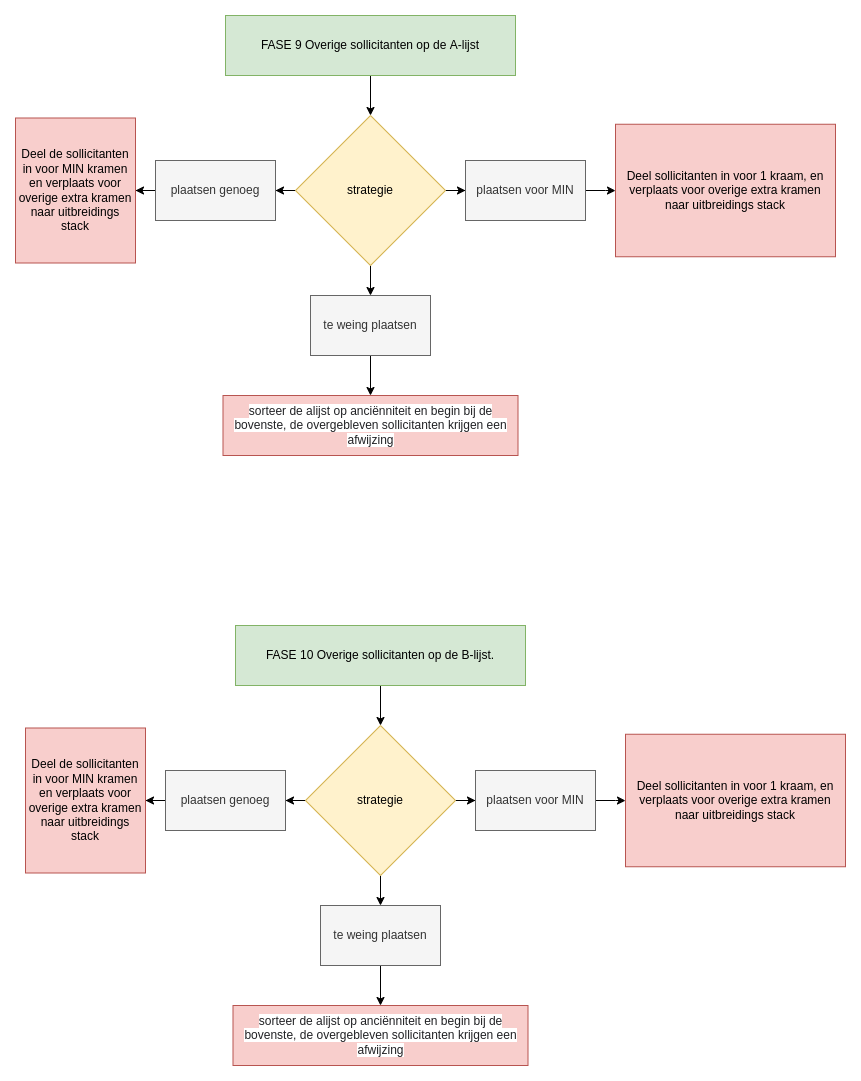

The diagram above was exported from draw.io. Its source (the exported page's mxGraphModel, read from the mxfile embedded in the PNG):
<mxGraphModel dx="1422" dy="905" grid="1" gridSize="10" guides="1" tooltips="1" connect="1" arrows="1" fold="1" page="1" pageScale="1" pageWidth="850" pageHeight="1100" math="0" shadow="0">
  <root>
    <mxCell id="0" />
    <mxCell id="1" parent="0" />
    <mxCell id="1AGJ1-IeQ3G_iuY8s9Mn-3" style="edgeStyle=orthogonalEdgeStyle;rounded=0;orthogonalLoop=1;jettySize=auto;html=1;" parent="1" source="1AGJ1-IeQ3G_iuY8s9Mn-1" target="1AGJ1-IeQ3G_iuY8s9Mn-2" edge="1">
      <mxGeometry relative="1" as="geometry" />
    </mxCell>
    <mxCell id="1AGJ1-IeQ3G_iuY8s9Mn-1" value="FASE 9 Overige sollicitanten op de A-lijst" style="rounded=0;whiteSpace=wrap;html=1;fillColor=#d5e8d4;strokeColor=#82b366;" parent="1" vertex="1">
      <mxGeometry x="220" y="10" width="290" height="60" as="geometry" />
    </mxCell>
    <mxCell id="1AGJ1-IeQ3G_iuY8s9Mn-7" style="edgeStyle=orthogonalEdgeStyle;rounded=0;orthogonalLoop=1;jettySize=auto;html=1;" parent="1" source="1AGJ1-IeQ3G_iuY8s9Mn-2" target="1AGJ1-IeQ3G_iuY8s9Mn-5" edge="1">
      <mxGeometry relative="1" as="geometry" />
    </mxCell>
    <mxCell id="1AGJ1-IeQ3G_iuY8s9Mn-9" value="" style="edgeStyle=orthogonalEdgeStyle;rounded=0;orthogonalLoop=1;jettySize=auto;html=1;" parent="1" source="1AGJ1-IeQ3G_iuY8s9Mn-2" target="1AGJ1-IeQ3G_iuY8s9Mn-8" edge="1">
      <mxGeometry relative="1" as="geometry" />
    </mxCell>
    <mxCell id="1AGJ1-IeQ3G_iuY8s9Mn-11" value="" style="edgeStyle=orthogonalEdgeStyle;rounded=0;orthogonalLoop=1;jettySize=auto;html=1;" parent="1" source="1AGJ1-IeQ3G_iuY8s9Mn-2" target="1AGJ1-IeQ3G_iuY8s9Mn-10" edge="1">
      <mxGeometry relative="1" as="geometry" />
    </mxCell>
    <mxCell id="1AGJ1-IeQ3G_iuY8s9Mn-2" value="strategie" style="rhombus;whiteSpace=wrap;html=1;fillColor=#fff2cc;strokeColor=#d6b656;" parent="1" vertex="1">
      <mxGeometry x="290" y="110" width="150" height="150" as="geometry" />
    </mxCell>
    <mxCell id="mt3nEo4XX9i7MKaFJ43V-1" style="edgeStyle=orthogonalEdgeStyle;rounded=0;orthogonalLoop=1;jettySize=auto;html=1;exitX=0;exitY=0.5;exitDx=0;exitDy=0;" parent="1" source="1AGJ1-IeQ3G_iuY8s9Mn-5" target="1AGJ1-IeQ3G_iuY8s9Mn-14" edge="1">
      <mxGeometry relative="1" as="geometry" />
    </mxCell>
    <mxCell id="1AGJ1-IeQ3G_iuY8s9Mn-5" value="plaatsen genoeg" style="rounded=0;whiteSpace=wrap;html=1;fillColor=#f5f5f5;fontColor=#333333;strokeColor=#666666;" parent="1" vertex="1">
      <mxGeometry x="150" y="155" width="120" height="60" as="geometry" />
    </mxCell>
    <mxCell id="1AGJ1-IeQ3G_iuY8s9Mn-16" style="edgeStyle=orthogonalEdgeStyle;rounded=0;orthogonalLoop=1;jettySize=auto;html=1;fontSize=12;" parent="1" source="1AGJ1-IeQ3G_iuY8s9Mn-8" target="1AGJ1-IeQ3G_iuY8s9Mn-13" edge="1">
      <mxGeometry relative="1" as="geometry" />
    </mxCell>
    <mxCell id="1AGJ1-IeQ3G_iuY8s9Mn-8" value="plaatsen voor MIN" style="whiteSpace=wrap;html=1;fillColor=#f5f5f5;fontColor=#333333;strokeColor=#666666;" parent="1" vertex="1">
      <mxGeometry x="460" y="155" width="120" height="60" as="geometry" />
    </mxCell>
    <mxCell id="1AGJ1-IeQ3G_iuY8s9Mn-15" style="edgeStyle=orthogonalEdgeStyle;rounded=0;orthogonalLoop=1;jettySize=auto;html=1;entryX=0.5;entryY=0;entryDx=0;entryDy=0;fontSize=12;" parent="1" source="1AGJ1-IeQ3G_iuY8s9Mn-10" target="1AGJ1-IeQ3G_iuY8s9Mn-12" edge="1">
      <mxGeometry relative="1" as="geometry" />
    </mxCell>
    <mxCell id="1AGJ1-IeQ3G_iuY8s9Mn-10" value="te weing plaatsen" style="whiteSpace=wrap;html=1;fillColor=#f5f5f5;fontColor=#333333;strokeColor=#666666;" parent="1" vertex="1">
      <mxGeometry x="305" y="290" width="120" height="60" as="geometry" />
    </mxCell>
    <mxCell id="1AGJ1-IeQ3G_iuY8s9Mn-12" value="&lt;span style=&quot;color: rgb(32 , 33 , 36) ; font-family: &amp;#34;arial&amp;#34; , sans-serif ; text-align: left ; background-color: rgb(255 , 255 , 255)&quot;&gt;&lt;font style=&quot;font-size: 12px&quot;&gt;sorteer de alijst op anciënniteit en begin bij de bovenste, de overgebleven sollicitanten krijgen een afwijzing&lt;/font&gt;&lt;/span&gt;" style="rounded=0;whiteSpace=wrap;html=1;fillColor=#f8cecc;strokeColor=#b85450;" parent="1" vertex="1">
      <mxGeometry x="217.5" y="390" width="295" height="60" as="geometry" />
    </mxCell>
    <mxCell id="1AGJ1-IeQ3G_iuY8s9Mn-13" value="Deel sollicitanten in voor 1 kraam, en verplaats voor overige extra kramen naar uitbreidings stack" style="rounded=0;whiteSpace=wrap;html=1;fillColor=#f8cecc;strokeColor=#b85450;" parent="1" vertex="1">
      <mxGeometry x="610" y="118.75" width="220" height="132.5" as="geometry" />
    </mxCell>
    <mxCell id="1AGJ1-IeQ3G_iuY8s9Mn-14" value="Deel de sollicitanten in voor MIN kramen en verplaats voor overige extra kramen naar uitbreidings stack" style="rounded=0;whiteSpace=wrap;html=1;fillColor=#f8cecc;strokeColor=#b85450;" parent="1" vertex="1">
      <mxGeometry x="10" y="112.5" width="120" height="145" as="geometry" />
    </mxCell>
    <mxCell id="mt3nEo4XX9i7MKaFJ43V-2" style="edgeStyle=orthogonalEdgeStyle;rounded=0;orthogonalLoop=1;jettySize=auto;html=1;" parent="1" source="mt3nEo4XX9i7MKaFJ43V-3" target="mt3nEo4XX9i7MKaFJ43V-7" edge="1">
      <mxGeometry relative="1" as="geometry" />
    </mxCell>
    <mxCell id="mt3nEo4XX9i7MKaFJ43V-3" value="FASE 10 Overige sollicitanten op de B-lijst." style="rounded=0;whiteSpace=wrap;html=1;fillColor=#d5e8d4;strokeColor=#82b366;" parent="1" vertex="1">
      <mxGeometry x="230" y="620" width="290" height="60" as="geometry" />
    </mxCell>
    <mxCell id="mt3nEo4XX9i7MKaFJ43V-4" style="edgeStyle=orthogonalEdgeStyle;rounded=0;orthogonalLoop=1;jettySize=auto;html=1;" parent="1" source="mt3nEo4XX9i7MKaFJ43V-7" target="mt3nEo4XX9i7MKaFJ43V-9" edge="1">
      <mxGeometry relative="1" as="geometry" />
    </mxCell>
    <mxCell id="mt3nEo4XX9i7MKaFJ43V-5" value="" style="edgeStyle=orthogonalEdgeStyle;rounded=0;orthogonalLoop=1;jettySize=auto;html=1;" parent="1" source="mt3nEo4XX9i7MKaFJ43V-7" target="mt3nEo4XX9i7MKaFJ43V-11" edge="1">
      <mxGeometry relative="1" as="geometry" />
    </mxCell>
    <mxCell id="mt3nEo4XX9i7MKaFJ43V-6" value="" style="edgeStyle=orthogonalEdgeStyle;rounded=0;orthogonalLoop=1;jettySize=auto;html=1;" parent="1" source="mt3nEo4XX9i7MKaFJ43V-7" target="mt3nEo4XX9i7MKaFJ43V-13" edge="1">
      <mxGeometry relative="1" as="geometry" />
    </mxCell>
    <mxCell id="mt3nEo4XX9i7MKaFJ43V-7" value="strategie" style="rhombus;whiteSpace=wrap;html=1;fillColor=#fff2cc;strokeColor=#d6b656;" parent="1" vertex="1">
      <mxGeometry x="300" y="720" width="150" height="150" as="geometry" />
    </mxCell>
    <mxCell id="mt3nEo4XX9i7MKaFJ43V-8" style="edgeStyle=orthogonalEdgeStyle;rounded=0;orthogonalLoop=1;jettySize=auto;html=1;exitX=0;exitY=0.5;exitDx=0;exitDy=0;" parent="1" source="mt3nEo4XX9i7MKaFJ43V-9" target="mt3nEo4XX9i7MKaFJ43V-16" edge="1">
      <mxGeometry relative="1" as="geometry" />
    </mxCell>
    <mxCell id="mt3nEo4XX9i7MKaFJ43V-9" value="plaatsen genoeg" style="rounded=0;whiteSpace=wrap;html=1;fillColor=#f5f5f5;fontColor=#333333;strokeColor=#666666;" parent="1" vertex="1">
      <mxGeometry x="160" y="765" width="120" height="60" as="geometry" />
    </mxCell>
    <mxCell id="mt3nEo4XX9i7MKaFJ43V-10" style="edgeStyle=orthogonalEdgeStyle;rounded=0;orthogonalLoop=1;jettySize=auto;html=1;fontSize=12;" parent="1" source="mt3nEo4XX9i7MKaFJ43V-11" target="mt3nEo4XX9i7MKaFJ43V-15" edge="1">
      <mxGeometry relative="1" as="geometry" />
    </mxCell>
    <mxCell id="mt3nEo4XX9i7MKaFJ43V-11" value="plaatsen voor MIN" style="whiteSpace=wrap;html=1;fillColor=#f5f5f5;fontColor=#333333;strokeColor=#666666;" parent="1" vertex="1">
      <mxGeometry x="470" y="765" width="120" height="60" as="geometry" />
    </mxCell>
    <mxCell id="mt3nEo4XX9i7MKaFJ43V-12" style="edgeStyle=orthogonalEdgeStyle;rounded=0;orthogonalLoop=1;jettySize=auto;html=1;entryX=0.5;entryY=0;entryDx=0;entryDy=0;fontSize=12;" parent="1" source="mt3nEo4XX9i7MKaFJ43V-13" target="mt3nEo4XX9i7MKaFJ43V-14" edge="1">
      <mxGeometry relative="1" as="geometry" />
    </mxCell>
    <mxCell id="mt3nEo4XX9i7MKaFJ43V-13" value="te weing plaatsen" style="whiteSpace=wrap;html=1;fillColor=#f5f5f5;fontColor=#333333;strokeColor=#666666;" parent="1" vertex="1">
      <mxGeometry x="315" y="900" width="120" height="60" as="geometry" />
    </mxCell>
    <mxCell id="mt3nEo4XX9i7MKaFJ43V-14" value="&lt;span style=&quot;color: rgb(32 , 33 , 36) ; font-family: &amp;#34;arial&amp;#34; , sans-serif ; text-align: left ; background-color: rgb(255 , 255 , 255)&quot;&gt;&lt;font style=&quot;font-size: 12px&quot;&gt;sorteer de alijst op anciënniteit en begin bij de bovenste, de overgebleven sollicitanten krijgen een afwijzing&lt;/font&gt;&lt;/span&gt;" style="rounded=0;whiteSpace=wrap;html=1;fillColor=#f8cecc;strokeColor=#b85450;" parent="1" vertex="1">
      <mxGeometry x="227.5" y="1000" width="295" height="60" as="geometry" />
    </mxCell>
    <mxCell id="mt3nEo4XX9i7MKaFJ43V-15" value="Deel sollicitanten in voor 1 kraam, en verplaats voor overige extra kramen naar uitbreidings stack" style="rounded=0;whiteSpace=wrap;html=1;fillColor=#f8cecc;strokeColor=#b85450;" parent="1" vertex="1">
      <mxGeometry x="620" y="728.75" width="220" height="132.5" as="geometry" />
    </mxCell>
    <mxCell id="mt3nEo4XX9i7MKaFJ43V-16" value="Deel de sollicitanten in voor MIN kramen en verplaats voor overige extra kramen naar uitbreidings stack" style="rounded=0;whiteSpace=wrap;html=1;fillColor=#f8cecc;strokeColor=#b85450;" parent="1" vertex="1">
      <mxGeometry x="20" y="722.5" width="120" height="145" as="geometry" />
    </mxCell>
  </root>
</mxGraphModel>